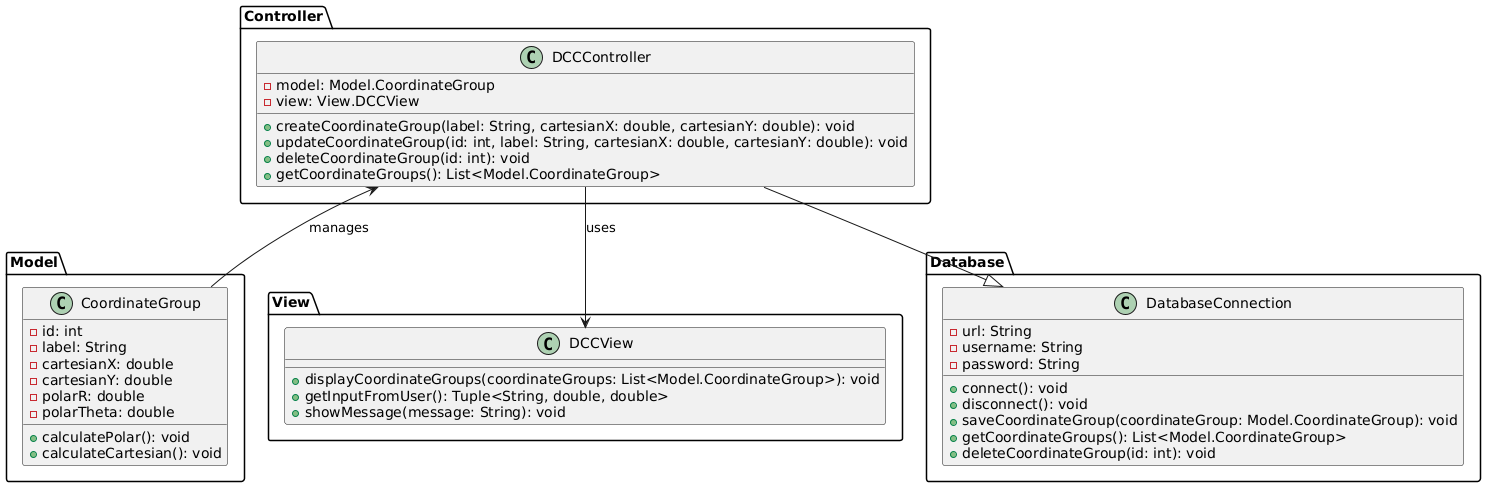

The diagram above was rendered by PlantUML. Its source (embedded in the PNG):
@startuml

package "Model" {
  class CoordinateGroup {
    - id: int
    - label: String
    - cartesianX: double
    - cartesianY: double
    - polarR: double
    - polarTheta: double
    + calculatePolar(): void
    + calculateCartesian(): void
  }
}

package "Controller" {
  class DCCController {
    - model: Model.CoordinateGroup
    - view: View.DCCView
    + createCoordinateGroup(label: String, cartesianX: double, cartesianY: double): void
    + updateCoordinateGroup(id: int, label: String, cartesianX: double, cartesianY: double): void
    + deleteCoordinateGroup(id: int): void
    + getCoordinateGroups(): List<Model.CoordinateGroup>
  }
}

package "View" {
  class DCCView {
    + displayCoordinateGroups(coordinateGroups: List<Model.CoordinateGroup>): void
    + getInputFromUser(): Tuple<String, double, double>
    + showMessage(message: String): void
  }
}

package "Database" {
  class DatabaseConnection {
    - url: String
    - username: String
    - password: String
    + connect(): void
    + disconnect(): void
    + saveCoordinateGroup(coordinateGroup: Model.CoordinateGroup): void
    + getCoordinateGroups(): List<Model.CoordinateGroup>
    + deleteCoordinateGroup(id: int): void
  }
}

DCCController --|> DatabaseConnection 
DCCController --> DCCView : uses
DCCController <-- Model.CoordinateGroup : manages

@enduml